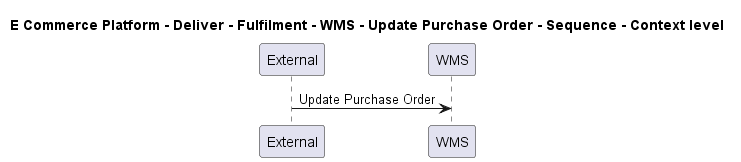

The diagram above was rendered by PlantUML. Its source (embedded in the PNG):
@startuml

title E Commerce Platform - Deliver - Fulfilment - WMS - Update Purchase Order - Sequence - Context level

participant "External" as C4InterFlow.SoftwareSystems.ExternalSystem
participant "WMS" as ECommercePlatform.Deliver.Fulfilment.SoftwareSystems.WMS

C4InterFlow.SoftwareSystems.ExternalSystem -> ECommercePlatform.Deliver.Fulfilment.SoftwareSystems.WMS : Update Purchase Order


@enduml